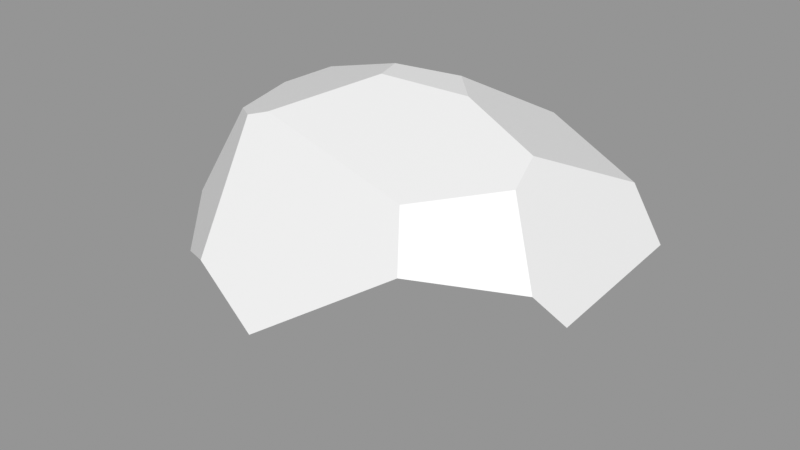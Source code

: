 # Source: Rock_Round_m_2C_08.blend  (saved by Blender 3.0.42; exported with 4.5.12 LTS)
import bpy
from mathutils import Matrix  # noqa: F401  (used for matrix-valued properties, if any)

bpy.ops.wm.read_factory_settings(use_empty=True)
scene = bpy.context.scene
scene.name = 'Scene'

# ---- images (referenced by path relative to the original .blend; pixels are not part of the script)
import os
ASSET_DIR = os.environ.get("B2B_ASSET_DIR", "")  # directory of the original .blend (textures are referenced by path, not embedded)
HERE = os.path.dirname(os.path.abspath(__file__))  # packed textures are extracted next to this script under _unpacked/

def load_image(name, relpath, width, height, colorspace="sRGB"):
    """Load a texture the original file referenced (path relative to the .blend, or extracted next to this script)."""
    p = next((c for c in (os.path.join(HERE, relpath), os.path.join(ASSET_DIR, relpath)) if relpath and os.path.exists(c)), "")
    if p:
        img = bpy.data.images.load(p, check_existing=True)
        img.name = name
    else:  # same state as the original file: an image datablock whose file is absent (Cycles renders it pink)
        img = bpy.data.images.new(name, width, height)
        img.source = "FILE"
        img.filepath = "//" + (relpath or name)
    img.colorspace_settings.name = colorspace
    return img
img_rocks_texture_atlas_1024x1024_png = load_image('Rocks_Texture_Atlas_1024x1024.png', 'Rocks_Texture_Atlas_1024x1024.png', 1024, 1024, 'sRGB')

# ---- materials (node trees are filled in below, after node groups)
mat_rocks_047 = bpy.data.materials.new('Rocks.047')
mat_rocks_047.use_transparent_shadow = False
mat_rocks_047.diffuse_color = (1.0, 1.0, 1.0, 1.0)
mat_rocks_047.roughness = 0.69
mat_rocks_047.specular_intensity = 0.0
mat_material_042 = bpy.data.materials.new('Material.042')
mat_material_042.use_transparent_shadow = False
mat_material_042.roughness = 0.5

# ---- material node trees
mat_rocks_047.use_nodes = True; mat_rocks_047.node_tree.nodes.clear()
_N = mat_rocks_047.node_tree.nodes; _L = mat_rocks_047.node_tree.links
n0 = _N.new('ShaderNodeBsdfPrincipled'); n0.name = 'Principled BSDF'; n0.location = (10, 300)
n0.distribution = 'GGX'
n0.subsurface_method = 'RANDOM_WALK_SKIN'
n0.inputs[2].default_value = 0.69
n0.inputs[3].default_value = 1.45
n0.inputs[4].default_value = 0.0
n0.inputs[13].default_value = 0.0
n1 = _N.new('ShaderNodeOutputMaterial'); n1.name = 'Material Output'; n1.location = (300, 300)
n2 = _N.new('ShaderNodeNormalMap'); n2.name = 'Normal Map'; n2.location = (-300, -300)
n2.label = 'Normal/Map'
n3 = _N.new('ShaderNodeTexImage'); n3.name = 'Image Texture'; n3.location = (-300, 600)
n3.image = img_rocks_texture_atlas_1024x1024_png
_L.new(n0.outputs[0], n1.inputs[0])
_L.new(n2.outputs[0], n0.inputs[5])
_L.new(n3.outputs[0], n0.inputs[0])
n1.is_active_output = True
mat_material_042.use_nodes = True; mat_material_042.node_tree.nodes.clear()
_N = mat_material_042.node_tree.nodes; _L = mat_material_042.node_tree.links
n0 = _N.new('ShaderNodeBsdfPrincipled'); n0.name = 'Principled BSDF'; n0.location = (10, 300)
n0.distribution = 'GGX'
n0.subsurface_method = 'RANDOM_WALK_SKIN'
n0.inputs[3].default_value = 1.45
n0.inputs[27].default_value = (0.0, 0.0, 0.0, 1.0)
n0.inputs[28].default_value = 1.0
n1 = _N.new('ShaderNodeOutputMaterial'); n1.name = 'Material Output'; n1.location = (300, 300)
n2 = _N.new('ShaderNodeNormalMap'); n2.name = 'Normal Map'; n2.location = (-300, -300)
n2.label = 'Normal/Map'
n2.inputs[0].default_value = 0.0
_L.new(n0.outputs[0], n1.inputs[0])
_L.new(n2.outputs[0], n0.inputs[5])
n1.is_active_output = True

# ---- meshes
me_rock_round_m_2c_08 = bpy.data.meshes.new('Rock_Round_m_2C_08')
me_rock_round_m_2c_08.from_pydata([(66.33, 60.53, 37.45), (34.38, 62.75, 55.92), (-8.06, 35.66, 73.37), (60.53, 69.94, -26.47), (73.84, 50.64, 30.9), (72.78, 53.47, -23.85), (25.78, 78.13, 44.59), (50.16, 82.54, 23.74), (46.82, 87.36, 10.36), (15.1, 94.46, -0.9954), (-35.63, 87.72, 35.04), (-15.78, 96.09, 3.769), (-52.52, 14.94, 45.8), (-82.02, 43.53, 16.63), (-38.49, 46.32, 64.43), (-54.82, 82.18, 28.22), (-43.39, 85.19, 36.5), (-59.67, 36.84, 51.45), (-75.66, 47.03, 31.13), (1.856, 94.24, -15.02), (20.9, 78.54, -41.48), (-0.2324, 67.67, -51.73), (6.493, 71.13, -48.47), (-54.92, 85.08, -14.4), (-19.94, 95.6, -7.992), (-47.23, -0.2026, 3.351), (-5.105, 17.67, 67.46), (-41.54, -0.2118, 27.2), (-49.5, 5.66, 43.41), (57.53, 9.397, 30.32), (31.17, -0.329, 15.99), (51.12, 7.697, 33.52), (4.237, -0.2856, -24.89), (37.67, -0.3395, -4.661), (54.41, 4.976, -4.205), (9.03, 43.22, -51.5), (3.966, 3.413, -31.76), (58.38, 16.99, -23.57), (39.94, 17.73, -36.02), (35.16, 30.11, -42.69), (-64.04, 6.72, -0.4911), (-69.18, 10.21, 11.58), (-63.33, 81.42, 0.4469), (-80.82, 50.68, 5.537), (-68.94, 46.55, -26.38), (-28.88, 18.43, -42.09), (-4.89, 50.2, -56.19), (-59.37, 20.06, -28.36), (-64.04, 53.6, -29.58)], [], [(7, 0, 4), (45, 47, 48), (14, 10, 16), (8, 7, 4), (15, 18, 17), (14, 17, 12), (21, 35, 46), (26, 28, 27), (4, 0, 29), (5, 34, 37), (39, 37, 38), (41, 25, 27), (36, 39, 38, 32), (26, 31, 1, 2), (20, 9, 8, 3), (44, 48, 47), (46, 45, 48), (23, 24, 21), (19, 20, 22), (39, 3, 5, 37), (38, 37, 33, 32), (47, 40, 43, 44), (41, 12, 17, 18), (2, 1, 6), (11, 24, 42, 15), (28, 26, 12), (43, 40, 41, 13), (16, 15, 17, 14), (20, 19, 9), (21, 22, 35), (18, 13, 41), (41, 28, 12), (44, 43, 42, 48), (48, 23, 21, 46), (3, 8, 4, 5), (34, 29, 30, 33), (29, 31, 30), (12, 26, 2, 14), (36, 45, 46, 35), (11, 9, 19, 24), (32, 33, 30), (9, 6, 7, 8), (39, 35, 20, 3), (37, 34, 33), (31, 26, 27, 30), (35, 22, 20), (27, 28, 41), (41, 40, 25), (13, 18, 43), (0, 7, 6, 1), (15, 16, 10), (10, 11, 15), (24, 23, 42), (32, 30, 27, 25), (42, 23, 48), (45, 32, 25, 47), (21, 24, 19, 22), (34, 5, 4, 29), (25, 40, 47), (10, 6, 9, 11), (36, 32, 45), (35, 39, 36), (2, 6, 10, 14), (31, 29, 0, 1), (43, 18, 15, 42)])
me_rock_round_m_2c_08.polygons.foreach_set('use_smooth', [True] * 65)
me_rock_round_m_2c_08.polygons.foreach_set('material_index', [1, 0, 1, 1, 1, 0, 0, 0, 0, 0, 0, 0, 0, 0, 1, 0, 0, 1, 1, 0, 0, 0, 0, 1, 1, 0, 0, 1, 1, 0, 0, 0, 1, 1, 1, 0, 0, 0, 0, 1, 0, 1, 0, 0, 0, 0, 0, 0, 0, 1, 1, 1, 1, 0, 1, 0, 1, 0, 0, 1, 0, 0, 1, 0, 1])
_k = set([(0, 1), (0, 4), (0, 7), (1, 2), (1, 6), (2, 14), (2, 26), (3, 5), (3, 8), (3, 20), (3, 39), (4, 5), (4, 29), (5, 37), (6, 7), (6, 10), (7, 8), (8, 9), (9, 11), (9, 19), (10, 11), (10, 16), (11, 24), (12, 17), (12, 28), (13, 18), (13, 41), (13, 43), (14, 16), (14, 17), (15, 16), (15, 18), (15, 42), (17, 18), (19, 20), (19, 24), (20, 22), (21, 22), (21, 23), (21, 46), (23, 24), (23, 42), (23, 48), (25, 27), (25, 32), (25, 40), (26, 28), (26, 31), (27, 28), (27, 30), (27, 41), (28, 41), (29, 31), (29, 34), (30, 31), (30, 33), (32, 33), (32, 36), (32, 38), (33, 34), (34, 37), (35, 39), (35, 46), (36, 39), (36, 45), (37, 38), (37, 39), (38, 39), (40, 41), (40, 47), (42, 43), (43, 44), (44, 47), (44, 48), (45, 46), (45, 47), (46, 48), (47, 48)])
me_rock_round_m_2c_08.attributes.new('sharp_edge', 'BOOLEAN', 'EDGE').data.foreach_set('value', [ (min(e.vertices), max(e.vertices)) in _k for e in me_rock_round_m_2c_08.edges])
_uv = me_rock_round_m_2c_08.uv_layers.new(name='UVMap')
_uv.uv.foreach_set('vector', [14.88, 3.659, 14.7, 3.698, 14.65, 3.63, 15.44, 14.83, 15.65, 14.83, 15.69, 15.0, 14.44, 2.339, 14.83, 2.418, 14.79, 2.43, 14.95, 3.582, 14.88, 3.659, 14.65, 3.63, 14.78, 2.513, 14.48, 2.623, 14.37, 2.488, 14.44, 14.31, 14.37, 14.46, 14.24, 14.54, 15.45, 15.79, 15.58, 15.8, 15.49, 15.85, 15.71, 14.19, 15.85, 14.36, 15.75, 14.4, 14.65, 15.61, 14.7, 15.67, 14.33, 15.46, 14.84, 15.25, 14.39, 15.22, 14.54, 15.13, 14.66, 15.02, 14.54, 15.13, 14.56, 15.03, 15.84, 14.59, 15.69, 14.54, 15.75, 14.4, 15.29, 14.63, 15.11, 14.75, 15.1, 14.64, 15.32, 14.58, 14.19, 15.69, 14.3, 15.48, 14.61, 15.78, 14.3, 15.78, 15.52, 3.695, 15.39, 3.403, 15.56, 3.285, 15.74, 3.541, 15.72, 14.96, 15.69, 15.0, 15.65, 14.83, 15.28, 15.0, 15.44, 14.83, 15.69, 15.0, 15.05, 3.618, 15.2, 3.505, 15.45, 3.813, 15.33, 3.521, 15.52, 3.695, 15.48, 3.775, 14.66, 15.02, 14.95, 15.27, 14.84, 15.25, 14.54, 15.13, 15.1, 14.64, 15.05, 14.54, 15.21, 14.4, 15.32, 14.58, 14.5, 15.02, 14.31, 14.88, 14.58, 14.76, 14.66, 14.96, 14.29, 14.81, 14.24, 14.54, 14.37, 14.46, 14.48, 14.6, 14.38, 2.251, 14.71, 2.214, 14.84, 2.265, 15.02, 2.562, 15.05, 2.647, 14.84, 2.711, 14.78, 2.513, 14.19, 14.58, 14.28, 14.3, 14.24, 14.54, 14.58, 14.76, 14.31, 14.88, 14.29, 14.81, 14.49, 14.71, 14.79, 2.43, 14.78, 2.513, 14.37, 2.488, 14.44, 2.339, 15.52, 3.695, 15.33, 3.521, 15.39, 3.403, 15.45, 15.79, 15.48, 15.75, 15.58, 15.8, 14.48, 14.6, 14.49, 14.71, 14.29, 14.81, 14.29, 14.81, 14.19, 14.58, 14.24, 14.54, 14.66, 2.984, 14.58, 2.79, 14.84, 2.711, 14.73, 2.978, 14.73, 2.978, 14.93, 2.782, 15.01, 2.964, 14.89, 3.047, 14.95, 3.295, 14.95, 3.582, 14.65, 3.63, 14.84, 3.272, 14.39, 15.22, 14.33, 15.46, 14.26, 15.32, 14.33, 15.19, 14.33, 15.46, 14.3, 15.48, 14.26, 15.32, 14.24, 14.54, 14.28, 14.3, 14.38, 14.23, 14.44, 14.31, 15.29, 14.63, 15.44, 14.83, 15.28, 15.0, 15.22, 14.91, 15.2, 3.417, 15.39, 3.403, 15.33, 3.521, 15.2, 3.505, 15.32, 14.58, 15.21, 14.4, 15.32, 14.3, 15.39, 3.403, 15.42, 3.094, 15.58, 3.194, 15.56, 3.285, 15.74, 15.72, 15.58, 15.8, 15.52, 15.67, 15.74, 15.52, 15.05, 14.54, 15.13, 14.38, 15.21, 14.4, 15.29, 14.2, 15.71, 14.19, 15.75, 14.4, 15.32, 14.3, 15.58, 15.8, 15.48, 15.75, 15.52, 15.67, 15.75, 14.4, 15.85, 14.36, 15.84, 14.59, 15.84, 14.59, 15.77, 14.63, 15.69, 14.54, 14.49, 14.71, 14.48, 14.6, 14.58, 14.76, 15.71, 3.103, 15.58, 3.194, 15.42, 3.094, 15.5, 3.023, 14.78, 2.513, 14.79, 2.43, 14.83, 2.418, 14.83, 2.418, 15.02, 2.562, 14.78, 2.513, 15.05, 2.647, 14.93, 2.782, 14.84, 2.711, 15.32, 14.58, 15.32, 14.3, 15.75, 14.4, 15.69, 14.54, 14.84, 2.711, 14.93, 2.782, 14.73, 2.978, 15.44, 14.83, 15.32, 14.58, 15.69, 14.54, 15.65, 14.83, 15.45, 3.813, 15.2, 3.505, 15.33, 3.521, 15.48, 3.775, 14.39, 15.22, 14.84, 15.25, 14.65, 15.61, 14.33, 15.46, 15.69, 14.54, 15.77, 14.63, 15.65, 14.83, 15.07, 3.243, 15.42, 3.094, 15.39, 3.403, 15.2, 3.417, 15.29, 14.63, 15.32, 14.58, 15.44, 14.83, 15.22, 14.91, 15.11, 14.75, 15.29, 14.63, 14.38, 2.251, 14.84, 2.265, 14.83, 2.418, 14.44, 2.339, 14.3, 15.48, 14.33, 15.46, 14.7, 15.67, 14.61, 15.78, 14.58, 2.79, 14.48, 2.623, 14.78, 2.513, 14.84, 2.711])
me_rock_round_m_2c_08.materials.append(mat_rocks_047)
me_rock_round_m_2c_08.materials.append(mat_material_042)
me_rock_round_m_2c_08.use_remesh_fix_poles = True
me_rock_round_m_2c_08.use_remesh_preserve_attributes = False
me_rock_round_m_2c_08.update()
me_rock_round_m_2c_08.normals_split_custom_set([tuple(v) for v in zip(*[iter([0.8013, 0.5981, 0.01542, 0.8013, 0.5981, 0.01543, 0.8013, 0.5981, 0.01543, -0.4129, -0.09045, -0.9063, -0.4129, -0.09045, -0.9063, -0.4129, -0.09045, -0.9063, -0.03588, 0.5801, 0.8138, -0.03588, 0.5801, 0.8138, -0.03588, 0.5801, 0.8138, 0.8013, 0.5981, 0.01542, 0.8013, 0.5981, 0.01542, 0.8013, 0.5981, 0.01543, -0.6029, 0.4139, 0.682, -0.6029, 0.4139, 0.682, -0.6029, 0.4139, 0.682, -0.3737, -0.3442, 0.8614, -0.3737, -0.3442, 0.8614, -0.3737, -0.3442, 0.8614, 0.3762, 0.1337, -0.9168, 0.3762, 0.1337, -0.9168, 0.3762, 0.1337, -0.9168, 0.05455, -0.93, 0.3636, 0.05455, -0.93, 0.3636, 0.05455, -0.93, 0.3636, 0.4797, -0.2016, 0.8539, 0.4797, -0.2016, 0.8539, 0.4797, -0.2016, 0.8539, 0.9295, -0.367, -0.03703, 0.9295, -0.367, -0.03703, 0.9295, -0.367, -0.03703, 0.5384, -0.2287, -0.811, 0.5384, -0.2287, -0.811, 0.5384, -0.2287, -0.811, -0.3974, -0.9128, 0.09432, -0.3974, -0.9128, 0.09432, -0.3974, -0.9128, 0.09432, 0.1498, -0.6085, -0.7793, 0.1498, -0.6085, -0.7793, 0.1498, -0.6085, -0.7793, 0.1498, -0.6085, -0.7793, 0.4797, -0.2016, 0.8539, 0.4797, -0.2016, 0.8539, 0.4797, -0.2016, 0.8539, 0.4797, -0.2016, 0.8539, 0.3117, 0.8986, -0.3088, 0.3117, 0.8986, -0.3088, 0.3117, 0.8986, -0.3088, 0.3117, 0.8986, -0.3088, -0.4455, -0.09441, -0.8903, -0.4455, -0.09441, -0.8903, -0.4455, -0.09441, -0.8903, -0.4129, -0.09045, -0.9063, -0.4129, -0.09045, -0.9063, -0.4129, -0.09045, -0.9063, -0.1367, 0.8059, -0.5761, -0.1355, 0.8063, -0.5758, -0.1361, 0.8061, -0.576, -0.1352, 0.8064, -0.5758, -0.1352, 0.8064, -0.5758, -0.1352, 0.8064, -0.5758, 0.4799, -0.06735, -0.8747, 0.4799, -0.06735, -0.8747, 0.4799, -0.06735, -0.8747, 0.4799, -0.06735, -0.8747, 0.2795, -0.8405, -0.4642, 0.2795, -0.8405, -0.4642, 0.2795, -0.8405, -0.4642, 0.2795, -0.8405, -0.4642, -0.9048, -0.3046, -0.2975, -0.9051, -0.3046, -0.2968, -0.9051, -0.3046, -0.2967, -0.9048, -0.3046, -0.2975, -0.8101, -0.3797, 0.4468, -0.8101, -0.3797, 0.4468, -0.8101, -0.3797, 0.4468, -0.8101, -0.3797, 0.4468, -0.03588, 0.5801, 0.8138, -0.03588, 0.5801, 0.8138, -0.03588, 0.5801, 0.8138, -0.2983, 0.9522, 0.06551, -0.2983, 0.9522, 0.06551, -0.2983, 0.9522, 0.06551, -0.2983, 0.9522, 0.06551, -0.3737, -0.3442, 0.8614, -0.3737, -0.3442, 0.8614, -0.3737, -0.3442, 0.8614, -0.9051, -0.3046, -0.2967, -0.9051, -0.3046, -0.2968, -0.9054, -0.3045, -0.2959, -0.9054, -0.3045, -0.2959, -0.6029, 0.4139, 0.682, -0.6029, 0.4139, 0.682, -0.6029, 0.4139, 0.682, -0.6029, 0.4139, 0.682, 0.3117, 0.8986, -0.3088, 0.3117, 0.8986, -0.3088, 0.3117, 0.8986, -0.3088, 0.3762, 0.1337, -0.9168, 0.3762, 0.1337, -0.9168, 0.3762, 0.1337, -0.9168, -0.8101, -0.3797, 0.4468, -0.8101, -0.3797, 0.4468, -0.8101, -0.3797, 0.4468, -0.8101, -0.3797, 0.4468, -0.8101, -0.3797, 0.4468, -0.8101, -0.3797, 0.4468, -0.8341, 0.4143, -0.3642, -0.8341, 0.4143, -0.3642, -0.8325, 0.4161, -0.3659, -0.8316, 0.417, -0.3668, -0.3794, 0.4345, -0.8169, -0.3794, 0.4345, -0.8169, -0.3794, 0.4345, -0.8169, -0.3794, 0.4345, -0.8169, 0.8013, 0.5981, 0.01542, 0.8013, 0.5981, 0.01542, 0.8013, 0.5981, 0.01543, 0.8013, 0.5981, 0.01542, 0.299, -0.9496, 0.09458, 0.299, -0.9496, 0.09458, 0.299, -0.9496, 0.09458, 0.299, -0.9496, 0.09458, 0.299, -0.9496, 0.09458, 0.299, -0.9496, 0.09458, 0.299, -0.9496, 0.09458, -0.3737, -0.3442, 0.8614, -0.3737, -0.3442, 0.8614, -0.3737, -0.3442, 0.8614, -0.3737, -0.3442, 0.8614, 0.07388, -0.4506, -0.8897, 0.07388, -0.4506, -0.8897, 0.07388, -0.4506, -0.8897, 0.07388, -0.4506, -0.8897, 0.04385, 0.9974, -0.05731, 0.04385, 0.9974, -0.05731, 0.04385, 0.9974, -0.05731, 0.04385, 0.9974, -0.05731, -0.001612, -1.0, -1.957e-07, -0.001612, -1.0, -1.735e-07, -0.001612, -1.0, -1.893e-07, 0.09849, 0.9439, 0.3151, 0.09849, 0.9439, 0.3151, 0.09849, 0.9439, 0.3151, 0.09849, 0.9439, 0.3151, 0.3762, 0.1337, -0.9168, 0.3762, 0.1337, -0.9168, 0.3762, 0.1337, -0.9168, 0.3762, 0.1337, -0.9168, 0.2795, -0.8405, -0.4642, 0.2795, -0.8405, -0.4642, 0.2795, -0.8405, -0.4642, 0.05455, -0.93, 0.3636, 0.05455, -0.93, 0.3636, 0.05455, -0.93, 0.3636, 0.05455, -0.93, 0.3636, 0.3762, 0.1337, -0.9168, 0.3762, 0.1337, -0.9168, 0.3762, 0.1337, -0.9168, -0.4112, -0.9029, 0.1253, -0.4112, -0.9029, 0.1253, -0.4112, -0.9029, 0.1253, -0.3974, -0.9128, 0.09432, -0.3974, -0.9128, 0.09432, -0.3974, -0.9128, 0.09432, -0.8264, 0.5098, 0.2392, -0.8264, 0.5098, 0.2392, -0.8264, 0.5098, 0.2392, 0.4025, 0.6784, 0.6146, 0.4025, 0.6784, 0.6146, 0.4025, 0.6784, 0.6146, 0.4025, 0.6784, 0.6146, -0.2983, 0.9522, 0.06551, -0.2983, 0.9522, 0.06551, -0.2983, 0.9522, 0.06551, -0.2983, 0.9522, 0.06551, -0.2983, 0.9522, 0.06551, -0.2983, 0.9522, 0.06551, -0.2983, 0.9522, 0.06551, -0.2983, 0.9522, 0.06551, -0.2983, 0.9522, 0.06551, -0.001612, -1.0, -1.957e-07, -0.001612, -1.0, -1.893e-07, -0.001612, -1.0, -2.016e-07, -0.001612, -1.0, -2.016e-07, -0.8325, 0.4161, -0.3659, -0.8308, 0.4178, -0.3676, -0.8316, 0.417, -0.3668, -0.2494, -0.8565, -0.4519, -0.2494, -0.8565, -0.4519, -0.2494, -0.8565, -0.4519, -0.2494, -0.8565, -0.4519, -0.1361, 0.8061, -0.576, -0.1355, 0.8063, -0.5758, -0.1352, 0.8064, -0.5758, -0.1352, 0.8064, -0.5758, 0.9295, -0.367, -0.03703, 0.9295, -0.367, -0.03703, 0.9295, -0.367, -0.03703, 0.9295, -0.367, -0.03703, -0.2494, -0.8565, -0.4519, -0.2494, -0.8565, -0.4519, -0.2494, -0.8565, -0.4519, 0.09849, 0.9439, 0.3151, 0.09849, 0.9439, 0.3151, 0.09849, 0.9439, 0.3151, 0.09849, 0.9439, 0.3151, -0.2494, -0.8565, -0.4519, -0.2494, -0.8565, -0.4519, -0.2494, -0.8565, -0.4519, 0.07388, -0.4506, -0.8897, 0.07388, -0.4506, -0.8897, 0.07388, -0.4506, -0.8897, -0.03588, 0.5801, 0.8138, -0.03588, 0.5801, 0.8138, -0.03588, 0.5801, 0.8138, -0.03588, 0.5801, 0.8138, 0.4797, -0.2016, 0.8539, 0.4797, -0.2016, 0.8539, 0.4797, -0.2016, 0.8539, 0.4797, -0.2016, 0.8539, -0.8264, 0.5098, 0.2392, -0.8264, 0.5098, 0.2392, -0.8264, 0.5098, 0.2392, -0.8264, 0.5098, 0.2392])] * 3)])

# ---- objects
ob_rock_round_m_2c_08 = bpy.data.objects.new('Rock_Round_m_2C_08', me_rock_round_m_2c_08)

# ---- transforms, parenting, visibility, modifiers, constraints
ob_rock_round_m_2c_08.location = (0.0, 0.0, 0.0)
ob_rock_round_m_2c_08.rotation_euler = (1.571, -0.0, 0.0)
ob_rock_round_m_2c_08.scale = (0.01, 0.01, 0.01)
ob_rock_round_m_2c_08.color = (0.8, 0.8, 0.8, 1.0)

# ---- collection membership
scene.collection.objects.link(ob_rock_round_m_2c_08)

# ---- scene / render settings (as saved in the file)
scene.frame_start = 1; scene.frame_end = 250; scene.frame_set(1)
scene.render.engine = 'BLENDER_EEVEE_NEXT'
scene.cycles.sampling_pattern = 'TABULATED_SOBOL'
scene.cycles.use_light_tree = False
scene.view_settings.view_transform = 'Standard'
bpy.context.view_layer.update()

# ---- added for rendering (the .blend has no active camera and no usable light): camera, sun + grey world if the file has none
cam_auto = bpy.data.cameras.new('AutoCamera')
cam_auto.lens = 50.0
cam_auto.sensor_width = 36.0
cam_auto.clip_end = 1000.0
ob_auto_camera = bpy.data.objects.new('AutoCamera', cam_auto)
scene.collection.objects.link(ob_auto_camera)
ob_auto_camera.location = (2.0357, -2.57782, 2.14003)
ob_auto_camera.rotation_euler = (1.09748, -7.21219e-08, 0.694738)
scene.camera = ob_auto_camera
light_auto_sun = bpy.data.lights.new('AutoSun', 'SUN')
light_auto_sun.energy = 3.0
light_auto_sun.angle = 0.0523599
ob_auto_sun = bpy.data.objects.new('AutoSun', light_auto_sun)
scene.collection.objects.link(ob_auto_sun)
ob_auto_sun.rotation_euler = (0.872665, 0.174533, 0.523599)
if scene.world is None:
    world_auto = bpy.data.worlds.new('AutoWorld')
    world_auto.color = (0.3, 0.3, 0.3)
    scene.world = world_auto
bpy.context.view_layer.update()
